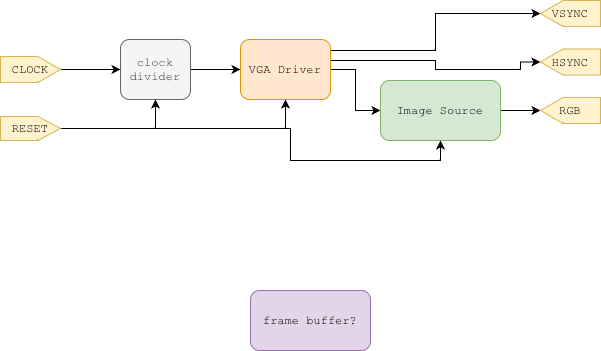

The diagram above was exported from draw.io. Its source (the exported page's mxGraphModel, read from the mxfile embedded in the PNG):
<mxGraphModel dx="1188" dy="373" grid="1" gridSize="10" guides="1" tooltips="1" connect="1" arrows="1" fold="1" page="1" pageScale="1" pageWidth="850" pageHeight="1100" math="0" shadow="0">
  <root>
    <mxCell id="0" />
    <mxCell id="1" parent="0" />
    <mxCell id="154" style="edgeStyle=orthogonalEdgeStyle;rounded=0;orthogonalLoop=1;jettySize=auto;html=1;entryX=0;entryY=0.5;entryDx=0;entryDy=0;fontFamily=Courier New;" parent="1" source="2" target="3" edge="1">
      <mxGeometry relative="1" as="geometry" />
    </mxCell>
    <mxCell id="157" style="edgeStyle=orthogonalEdgeStyle;rounded=0;orthogonalLoop=1;jettySize=auto;html=1;entryX=0.5;entryY=1;entryDx=0;entryDy=0;fontFamily=Courier New;" parent="1" source="2" target="144" edge="1">
      <mxGeometry relative="1" as="geometry">
        <Array as="points">
          <mxPoint x="595" y="180" />
          <mxPoint x="595" y="143" />
        </Array>
      </mxGeometry>
    </mxCell>
    <mxCell id="158" style="edgeStyle=orthogonalEdgeStyle;rounded=0;orthogonalLoop=1;jettySize=auto;html=1;entryX=0.5;entryY=1;entryDx=0;entryDy=0;fontFamily=Courier New;" parent="1" source="2" target="147" edge="1">
      <mxGeometry relative="1" as="geometry">
        <Array as="points">
          <mxPoint x="595" y="190" />
          <mxPoint x="595" y="199" />
          <mxPoint x="680" y="199" />
          <mxPoint x="680" y="191" />
        </Array>
      </mxGeometry>
    </mxCell>
    <mxCell id="2" value="VGA Driver" style="rounded=1;whiteSpace=wrap;html=1;fontFamily=Courier New;fillColor=#ffe6cc;strokeColor=#d79b00;" parent="1" vertex="1">
      <mxGeometry x="400" y="169" width="90" height="60" as="geometry" />
    </mxCell>
    <mxCell id="155" style="edgeStyle=orthogonalEdgeStyle;rounded=0;orthogonalLoop=1;jettySize=auto;html=1;entryX=0.5;entryY=1;entryDx=0;entryDy=0;fontFamily=Courier New;" parent="1" source="3" target="145" edge="1">
      <mxGeometry relative="1" as="geometry" />
    </mxCell>
    <mxCell id="3" value="Image Source" style="rounded=1;whiteSpace=wrap;html=1;fontFamily=Courier New;fillColor=#d5e8d4;strokeColor=#82b366;" parent="1" vertex="1">
      <mxGeometry x="540" y="210" width="120" height="60" as="geometry" />
    </mxCell>
    <mxCell id="141" value="frame buffer?" style="rounded=1;whiteSpace=wrap;html=1;fontFamily=Courier New;fillColor=#e1d5e7;strokeColor=#9673a6;" parent="1" vertex="1">
      <mxGeometry x="410" y="420" width="120" height="60" as="geometry" />
    </mxCell>
    <mxCell id="151" style="edgeStyle=orthogonalEdgeStyle;rounded=0;orthogonalLoop=1;jettySize=auto;html=1;entryX=0;entryY=0.5;entryDx=0;entryDy=0;fontFamily=Courier New;" parent="1" source="142" target="2" edge="1">
      <mxGeometry relative="1" as="geometry" />
    </mxCell>
    <mxCell id="142" value="clock divider" style="rounded=1;whiteSpace=wrap;html=1;fontFamily=Courier New;fillColor=#f5f5f5;strokeColor=#666666;fontColor=#333333;" parent="1" vertex="1">
      <mxGeometry x="280" y="169" width="70" height="60" as="geometry" />
    </mxCell>
    <mxCell id="150" style="edgeStyle=orthogonalEdgeStyle;rounded=0;orthogonalLoop=1;jettySize=auto;html=1;entryX=0;entryY=0.5;entryDx=0;entryDy=0;fontFamily=Courier New;" parent="1" source="143" target="142" edge="1">
      <mxGeometry relative="1" as="geometry" />
    </mxCell>
    <mxCell id="143" value="CLOCK" style="shape=offPageConnector;whiteSpace=wrap;html=1;strokeWidth=1;fillColor=#fff2cc;fontFamily=Courier New;rotation=0;strokeColor=#d6b656;direction=north;align=center;" parent="1" vertex="1">
      <mxGeometry x="160" y="186" width="60" height="26" as="geometry" />
    </mxCell>
    <mxCell id="144" value="VSYNC" style="shape=offPageConnector;whiteSpace=wrap;html=1;strokeWidth=1;fillColor=#fff2cc;fontFamily=Courier New;rotation=0;strokeColor=#d6b656;direction=south;align=center;" parent="1" vertex="1">
      <mxGeometry x="700" y="130" width="60" height="26" as="geometry" />
    </mxCell>
    <mxCell id="145" value="RGB" style="shape=offPageConnector;whiteSpace=wrap;html=1;strokeWidth=1;fillColor=#fff2cc;fontFamily=Courier New;rotation=0;strokeColor=#d6b656;direction=south;align=center;" parent="1" vertex="1">
      <mxGeometry x="700" y="227" width="60" height="26" as="geometry" />
    </mxCell>
    <mxCell id="160" style="edgeStyle=orthogonalEdgeStyle;rounded=0;orthogonalLoop=1;jettySize=auto;html=1;fontFamily=Courier New;" parent="1" source="146" target="2" edge="1">
      <mxGeometry relative="1" as="geometry" />
    </mxCell>
    <mxCell id="161" style="edgeStyle=orthogonalEdgeStyle;rounded=0;orthogonalLoop=1;jettySize=auto;html=1;entryX=0.5;entryY=1;entryDx=0;entryDy=0;fontFamily=Courier New;" parent="1" source="146" target="3" edge="1">
      <mxGeometry relative="1" as="geometry">
        <Array as="points">
          <mxPoint x="450" y="258" />
          <mxPoint x="450" y="290" />
          <mxPoint x="600" y="290" />
        </Array>
      </mxGeometry>
    </mxCell>
    <mxCell id="162" style="edgeStyle=orthogonalEdgeStyle;rounded=0;orthogonalLoop=1;jettySize=auto;html=1;fontFamily=Courier New;" parent="1" source="146" target="142" edge="1">
      <mxGeometry relative="1" as="geometry" />
    </mxCell>
    <mxCell id="146" value="RESET" style="shape=offPageConnector;whiteSpace=wrap;html=1;strokeWidth=1;fillColor=#fff2cc;fontFamily=Courier New;rotation=0;strokeColor=#d6b656;direction=north;align=center;" parent="1" vertex="1">
      <mxGeometry x="160" y="246" width="60" height="24" as="geometry" />
    </mxCell>
    <mxCell id="147" value="HSYNC" style="shape=offPageConnector;whiteSpace=wrap;html=1;strokeWidth=1;fillColor=#fff2cc;fontFamily=Courier New;rotation=0;strokeColor=#d6b656;direction=south;align=center;" parent="1" vertex="1">
      <mxGeometry x="700" y="178.5" width="60" height="26" as="geometry" />
    </mxCell>
  </root>
</mxGraphModel>